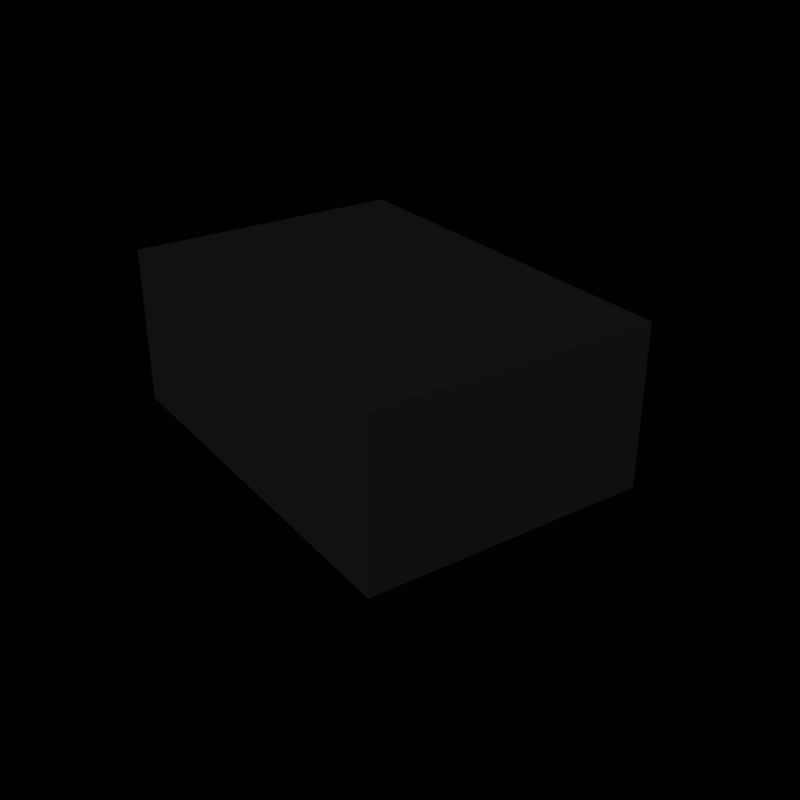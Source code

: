 # Source: cutter_demo.blend  (saved by Blender 2.92.6; exported with 4.5.12 LTS)
import bpy
from mathutils import Matrix  # noqa: F401  (used for matrix-valued properties, if any)

bpy.ops.wm.read_factory_settings(use_empty=True)
scene = bpy.context.scene
scene.name = 'Scene'

# ---- collections
col_collection = bpy.data.collections.new('Collection'); scene.collection.children.link(col_collection)

# ---- materials (node trees are filled in below, after node groups)
mat_matdark = bpy.data.materials.new('matDark')
mat_matdark.alpha_threshold = 0.0
mat_matdark.use_transparent_shadow = False
mat_matdark.line_color = (0.0, 0.0, 0.0, 1.0)

# ---- material node trees
mat_matdark.use_nodes = True; mat_matdark.node_tree.nodes.clear()
_N = mat_matdark.node_tree.nodes; _L = mat_matdark.node_tree.links
n0 = _N.new('ShaderNodeOutputMaterial'); n0.name = 'Material Output'; n0.location = (300, 300)
n1 = _N.new('ShaderNodeBsdfPrincipled'); n1.name = 'Principled BSDF'; n1.location = (10, 300)
n1.distribution = 'GGX'
n1.subsurface_method = 'BURLEY'
n1.inputs[0].default_value = (0.01149, 0.01149, 0.01149, 1.0)
n1.inputs[2].default_value = 0.1794
n1.inputs[3].default_value = 1.45
n1.inputs[27].default_value = (0.0, 0.0, 0.0, 1.0)
n1.inputs[28].default_value = 1.0
_L.new(n1.outputs[0], n0.inputs[0])
n0.is_active_output = True

# ---- world
world_world = bpy.data.worlds.new('World'); scene.world = world_world
world_world.use_nodes = True; world_world.node_tree.nodes.clear()
_N = world_world.node_tree.nodes; _L = world_world.node_tree.links
n0 = _N.new('ShaderNodeOutputWorld'); n0.name = 'World Output'; n0.location = (300, 300)
n1 = _N.new('ShaderNodeBackground'); n1.name = 'Background'; n1.location = (10, 300)
n1.inputs[0].default_value = (0.05088, 0.05088, 0.05088, 1.0)
n1.inputs[1].default_value = 8.941e-08
_L.new(n1.outputs[0], n0.inputs[0])
n0.is_active_output = True
world_world.color = (0.05088, 0.05088, 0.05088)
world_world.use_sun_shadow = False
world_world.sun_shadow_jitter_overblur = 0.0

# ---- cameras
cam_camera = bpy.data.cameras.new('Camera')
cam_camera.clip_end = 100.0
cam_camera.ortho_scale = 7.314

# ---- meshes
me_cube = bpy.data.meshes.new('Cube')
me_cube.from_pydata([(-1.0, -0.7, -0.4), (-1.0, -0.7, 0.4), (-1.0, 0.7, -0.4), (-1.0, 0.7, 0.4), (1.0, -0.7, -0.4), (1.0, -0.7, 0.4), (1.0, 0.7, -0.4), (1.0, 0.7, 0.4)], [], [(0, 1, 3, 2), (2, 3, 7, 6), (6, 7, 5, 4), (4, 5, 1, 0), (2, 6, 4, 0), (7, 3, 1, 5)])
_uv = me_cube.uv_layers.new(name='UVMap')
_uv.uv.foreach_set('vector', [0.375, 0.0, 0.625, 0.0, 0.625, 0.25, 0.375, 0.25, 0.375, 0.25, 0.625, 0.25, 0.625, 0.5, 0.375, 0.5, 0.375, 0.5, 0.625, 0.5, 0.625, 0.75, 0.375, 0.75, 0.375, 0.75, 0.625, 0.75, 0.625, 1.0, 0.375, 1.0, 0.125, 0.5, 0.375, 0.5, 0.375, 0.75, 0.125, 0.75, 0.625, 0.5, 0.875, 0.5, 0.875, 0.75, 0.625, 0.75])
me_cube.materials.append(mat_matdark)
me_cube.use_remesh_fix_poles = True
me_cube.use_remesh_preserve_attributes = False
me_cube.use_mirror_vertex_groups = False
me_cube.update()

# ---- objects
ob_camera = bpy.data.objects.new('Camera', cam_camera)
ob_cube = bpy.data.objects.new('Cube', me_cube)

# ---- transforms, parenting, visibility, modifiers, constraints
ob_camera.location = (3.862, -2.521, 2.23)
ob_camera.rotation_euler = (1.088, 2.416e-08, 0.9685)
ob_camera.scale = (1.0, 1.0, 1.0)
ob_camera.lock_rotations_4d = False
ob_camera.empty_display_type = 'ARROWS'
ob_camera.color = (0.0, 0.0, 0.0, 0.0)
ob_camera.display_type = 'WIRE'
ob_camera.lineart.crease_threshold = 0.0
ob_cube.location = (0.0, 0.0, 0.0)
ob_cube.lineart.crease_threshold = 0.0

# ---- collection membership
col_collection.objects.link(ob_camera)
col_collection.objects.link(ob_cube)

# ---- scene / render settings (as saved in the file)
scene.camera = ob_camera
scene.frame_start = 1; scene.frame_end = 120; scene.frame_set(0)
scene.render.engine = 'BLENDER_EEVEE_NEXT'
scene.render.image_settings.file_format = 'FFMPEG'
scene.render.image_settings.color_mode = 'RGB'
scene.render.resolution_x = 1080
scene.render.fps = 30
scene.render.fps_base = 1.001
scene.render.use_motion_blur = True
scene.cycles.use_denoising = False
scene.cycles.samples = 128
scene.cycles.sampling_pattern = 'TABULATED_SOBOL'
scene.cycles.use_light_tree = False
scene.eevee.taa_samples = 64
scene.eevee.use_gtao = True
scene.eevee.use_raytracing = True
scene.view_settings.view_transform = 'Filmic'
bpy.context.view_layer.update()

# ---- added for rendering (the .blend has no usable light): sun
light_auto_sun = bpy.data.lights.new('AutoSun', 'SUN')
light_auto_sun.energy = 3.0
light_auto_sun.angle = 0.0523599
ob_auto_sun = bpy.data.objects.new('AutoSun', light_auto_sun)
scene.collection.objects.link(ob_auto_sun)
ob_auto_sun.rotation_euler = (0.872665, 0.174533, 0.523599)
bpy.context.view_layer.update()
